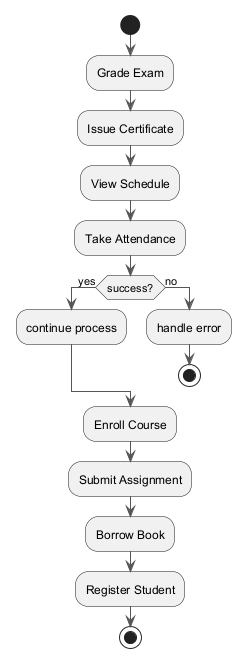

The diagram above was rendered by PlantUML. Its source (embedded in the PNG):
@startuml
skinparam monochrome true
skinparam ArrowColor #555555
start
:Grade Exam;
:Issue Certificate;
:View Schedule;
:Take Attendance;
if (success?) then (yes)
:continue process;
else (no)
:handle error;
stop
endif
:Enroll Course;
:Submit Assignment;
:Borrow Book;
:Register Student;
stop
@enduml